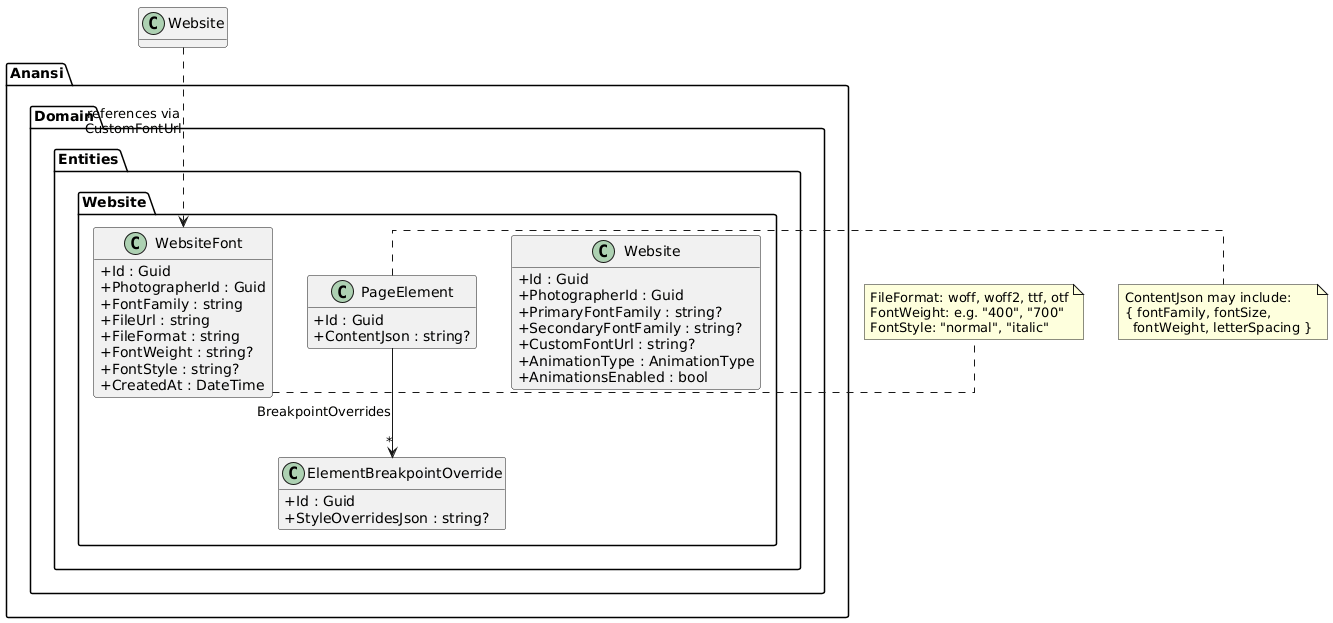

The diagram above was rendered by PlantUML. Its source (embedded in the PNG):
@startuml
skinparam classAttributeIconSize 0
skinparam linetype ortho
hide empty methods

package "Anansi.Domain.Entities.Website" {
  class Website {
    +Id : Guid
    +PhotographerId : Guid
    +PrimaryFontFamily : string?
    +SecondaryFontFamily : string?
    +CustomFontUrl : string?
    +AnimationType : AnimationType
    +AnimationsEnabled : bool
  }

  class WebsiteFont {
    +Id : Guid
    +PhotographerId : Guid
    +FontFamily : string
    +FileUrl : string
    +FileFormat : string
    +FontWeight : string?
    +FontStyle : string?
    +CreatedAt : DateTime
  }

  class PageElement {
    +Id : Guid
    +ContentJson : string?
  }

  class ElementBreakpointOverride {
    +Id : Guid
    +StyleOverridesJson : string?
  }
}

note right of WebsiteFont
  FileFormat: woff, woff2, ttf, otf
  FontWeight: e.g. "400", "700"
  FontStyle: "normal", "italic"
end note

note right of PageElement
  ContentJson may include:
  { fontFamily, fontSize,
    fontWeight, letterSpacing }
end note

Website ..> WebsiteFont : references via\nCustomFontUrl
PageElement --> "*" ElementBreakpointOverride : BreakpointOverrides

@enduml